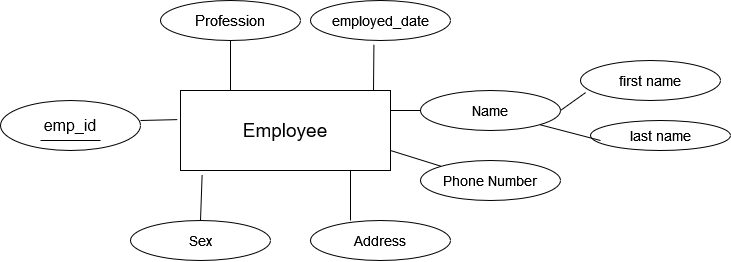

The diagram above was exported from draw.io. Its source (the exported page's mxGraphModel, read from the mxfile embedded in the PNG):
<mxGraphModel dx="1036" dy="525" grid="1" gridSize="10" guides="1" tooltips="1" connect="1" arrows="1" fold="1" page="1" pageScale="1" pageWidth="850" pageHeight="1100" math="0" shadow="0">
  <root>
    <mxCell id="0" />
    <mxCell id="1" parent="0" />
    <mxCell id="zU9KOO68QFWhGyGft0Sb-17" value="&lt;font style=&quot;font-size: 19px;&quot;&gt;Employee&lt;/font&gt;" style="rounded=0;whiteSpace=wrap;html=1;" vertex="1" parent="1">
      <mxGeometry x="240" y="180" width="210" height="80" as="geometry" />
    </mxCell>
    <mxCell id="zU9KOO68QFWhGyGft0Sb-18" value="&lt;font style=&quot;font-size: 15px;&quot;&gt;Profession&lt;/font&gt;" style="ellipse;whiteSpace=wrap;html=1;" vertex="1" parent="1">
      <mxGeometry x="220" y="90" width="140" height="40" as="geometry" />
    </mxCell>
    <mxCell id="zU9KOO68QFWhGyGft0Sb-19" value="&lt;font style=&quot;font-size: 14px;&quot;&gt;employed_date&lt;/font&gt;" style="ellipse;whiteSpace=wrap;html=1;" vertex="1" parent="1">
      <mxGeometry x="370" y="90" width="140" height="40" as="geometry" />
    </mxCell>
    <mxCell id="zU9KOO68QFWhGyGft0Sb-20" value="&lt;font style=&quot;font-size: 14px;&quot;&gt;Name&lt;/font&gt;" style="ellipse;whiteSpace=wrap;html=1;" vertex="1" parent="1">
      <mxGeometry x="480" y="180" width="140" height="40" as="geometry" />
    </mxCell>
    <mxCell id="zU9KOO68QFWhGyGft0Sb-21" value="&lt;font style=&quot;font-size: 14px;&quot;&gt;first name&lt;/font&gt;" style="ellipse;whiteSpace=wrap;html=1;" vertex="1" parent="1">
      <mxGeometry x="640" y="150" width="140" height="40" as="geometry" />
    </mxCell>
    <mxCell id="zU9KOO68QFWhGyGft0Sb-22" value="&lt;font style=&quot;font-size: 14px;&quot;&gt;last name&lt;/font&gt;" style="ellipse;whiteSpace=wrap;html=1;" vertex="1" parent="1">
      <mxGeometry x="650" y="210" width="140" height="30" as="geometry" />
    </mxCell>
    <mxCell id="zU9KOO68QFWhGyGft0Sb-25" value="&lt;font style=&quot;font-size: 14px;&quot;&gt;Phone Number&lt;/font&gt;" style="ellipse;whiteSpace=wrap;html=1;" vertex="1" parent="1">
      <mxGeometry x="480" y="250" width="140" height="40" as="geometry" />
    </mxCell>
    <mxCell id="zU9KOO68QFWhGyGft0Sb-26" value="&lt;font style=&quot;font-size: 14px;&quot;&gt;Address&lt;/font&gt;" style="ellipse;whiteSpace=wrap;html=1;" vertex="1" parent="1">
      <mxGeometry x="370" y="310" width="140" height="40" as="geometry" />
    </mxCell>
    <mxCell id="zU9KOO68QFWhGyGft0Sb-28" value="&lt;font style=&quot;font-size: 14px;&quot;&gt;Sex&lt;/font&gt;" style="ellipse;whiteSpace=wrap;html=1;" vertex="1" parent="1">
      <mxGeometry x="190" y="310" width="140" height="40" as="geometry" />
    </mxCell>
    <mxCell id="zU9KOO68QFWhGyGft0Sb-29" value="&lt;font style=&quot;font-size: 16px;&quot;&gt;emp_id&lt;/font&gt;" style="ellipse;whiteSpace=wrap;html=1;" vertex="1" parent="1">
      <mxGeometry x="60" y="190" width="140" height="50" as="geometry" />
    </mxCell>
    <mxCell id="zU9KOO68QFWhGyGft0Sb-30" value="" style="endArrow=none;html=1;rounded=0;entryX=0.5;entryY=1;entryDx=0;entryDy=0;" edge="1" parent="1" target="zU9KOO68QFWhGyGft0Sb-18">
      <mxGeometry width="50" height="50" relative="1" as="geometry">
        <mxPoint x="290" y="180" as="sourcePoint" />
        <mxPoint x="320" y="130" as="targetPoint" />
      </mxGeometry>
    </mxCell>
    <mxCell id="zU9KOO68QFWhGyGft0Sb-31" value="" style="endArrow=none;html=1;rounded=0;entryX=0.5;entryY=1;entryDx=0;entryDy=0;" edge="1" parent="1" target="zU9KOO68QFWhGyGft0Sb-18">
      <mxGeometry width="50" height="50" relative="1" as="geometry">
        <mxPoint x="290" y="180" as="sourcePoint" />
        <mxPoint x="290" y="130" as="targetPoint" />
        <Array as="points">
          <mxPoint x="290" y="160" />
        </Array>
      </mxGeometry>
    </mxCell>
    <mxCell id="zU9KOO68QFWhGyGft0Sb-32" value="" style="endArrow=none;html=1;rounded=0;entryX=0.453;entryY=1.096;entryDx=0;entryDy=0;entryPerimeter=0;" edge="1" parent="1" target="zU9KOO68QFWhGyGft0Sb-19">
      <mxGeometry width="50" height="50" relative="1" as="geometry">
        <mxPoint x="433" y="180" as="sourcePoint" />
        <mxPoint x="460" y="130" as="targetPoint" />
      </mxGeometry>
    </mxCell>
    <mxCell id="zU9KOO68QFWhGyGft0Sb-33" value="" style="endArrow=none;html=1;rounded=0;entryX=0;entryY=0.5;entryDx=0;entryDy=0;" edge="1" parent="1" target="zU9KOO68QFWhGyGft0Sb-20">
      <mxGeometry width="50" height="50" relative="1" as="geometry">
        <mxPoint x="450" y="200" as="sourcePoint" />
        <mxPoint x="500" y="150" as="targetPoint" />
      </mxGeometry>
    </mxCell>
    <mxCell id="zU9KOO68QFWhGyGft0Sb-34" value="" style="endArrow=none;html=1;rounded=0;entryX=0.037;entryY=0.801;entryDx=0;entryDy=0;entryPerimeter=0;" edge="1" parent="1" target="zU9KOO68QFWhGyGft0Sb-21">
      <mxGeometry width="50" height="50" relative="1" as="geometry">
        <mxPoint x="620" y="200" as="sourcePoint" />
        <mxPoint x="670" y="150" as="targetPoint" />
      </mxGeometry>
    </mxCell>
    <mxCell id="zU9KOO68QFWhGyGft0Sb-36" value="" style="endArrow=none;html=1;rounded=0;exitX=1;exitY=1;exitDx=0;exitDy=0;" edge="1" parent="1" source="zU9KOO68QFWhGyGft0Sb-20">
      <mxGeometry width="50" height="50" relative="1" as="geometry">
        <mxPoint x="620" y="270" as="sourcePoint" />
        <mxPoint x="660" y="230" as="targetPoint" />
      </mxGeometry>
    </mxCell>
    <mxCell id="zU9KOO68QFWhGyGft0Sb-37" value="" style="endArrow=none;html=1;rounded=0;exitX=1;exitY=0.75;exitDx=0;exitDy=0;entryX=0;entryY=0;entryDx=0;entryDy=0;" edge="1" parent="1" source="zU9KOO68QFWhGyGft0Sb-17" target="zU9KOO68QFWhGyGft0Sb-25">
      <mxGeometry width="50" height="50" relative="1" as="geometry">
        <mxPoint x="460" y="260" as="sourcePoint" />
        <mxPoint x="510" y="210" as="targetPoint" />
      </mxGeometry>
    </mxCell>
    <mxCell id="zU9KOO68QFWhGyGft0Sb-38" value="" style="endArrow=none;html=1;rounded=0;entryX=0.103;entryY=1.055;entryDx=0;entryDy=0;entryPerimeter=0;" edge="1" parent="1" target="zU9KOO68QFWhGyGft0Sb-17">
      <mxGeometry width="50" height="50" relative="1" as="geometry">
        <mxPoint x="260" y="310" as="sourcePoint" />
        <mxPoint x="310" y="260" as="targetPoint" />
      </mxGeometry>
    </mxCell>
    <mxCell id="zU9KOO68QFWhGyGft0Sb-39" value="" style="endArrow=none;html=1;rounded=0;" edge="1" parent="1">
      <mxGeometry width="50" height="50" relative="1" as="geometry">
        <mxPoint x="410" y="310" as="sourcePoint" />
        <mxPoint x="410" y="260" as="targetPoint" />
      </mxGeometry>
    </mxCell>
    <mxCell id="zU9KOO68QFWhGyGft0Sb-41" value="" style="endArrow=none;html=1;rounded=0;" edge="1" parent="1">
      <mxGeometry width="50" height="50" relative="1" as="geometry">
        <mxPoint x="100" y="230" as="sourcePoint" />
        <mxPoint x="160" y="230" as="targetPoint" />
        <Array as="points">
          <mxPoint x="130" y="230" />
        </Array>
      </mxGeometry>
    </mxCell>
    <mxCell id="zU9KOO68QFWhGyGft0Sb-42" value="" style="endArrow=none;html=1;rounded=0;entryX=-0.015;entryY=0.364;entryDx=0;entryDy=0;entryPerimeter=0;" edge="1" parent="1" target="zU9KOO68QFWhGyGft0Sb-17">
      <mxGeometry width="50" height="50" relative="1" as="geometry">
        <mxPoint x="200" y="210" as="sourcePoint" />
        <mxPoint x="250" y="160" as="targetPoint" />
      </mxGeometry>
    </mxCell>
  </root>
</mxGraphModel>